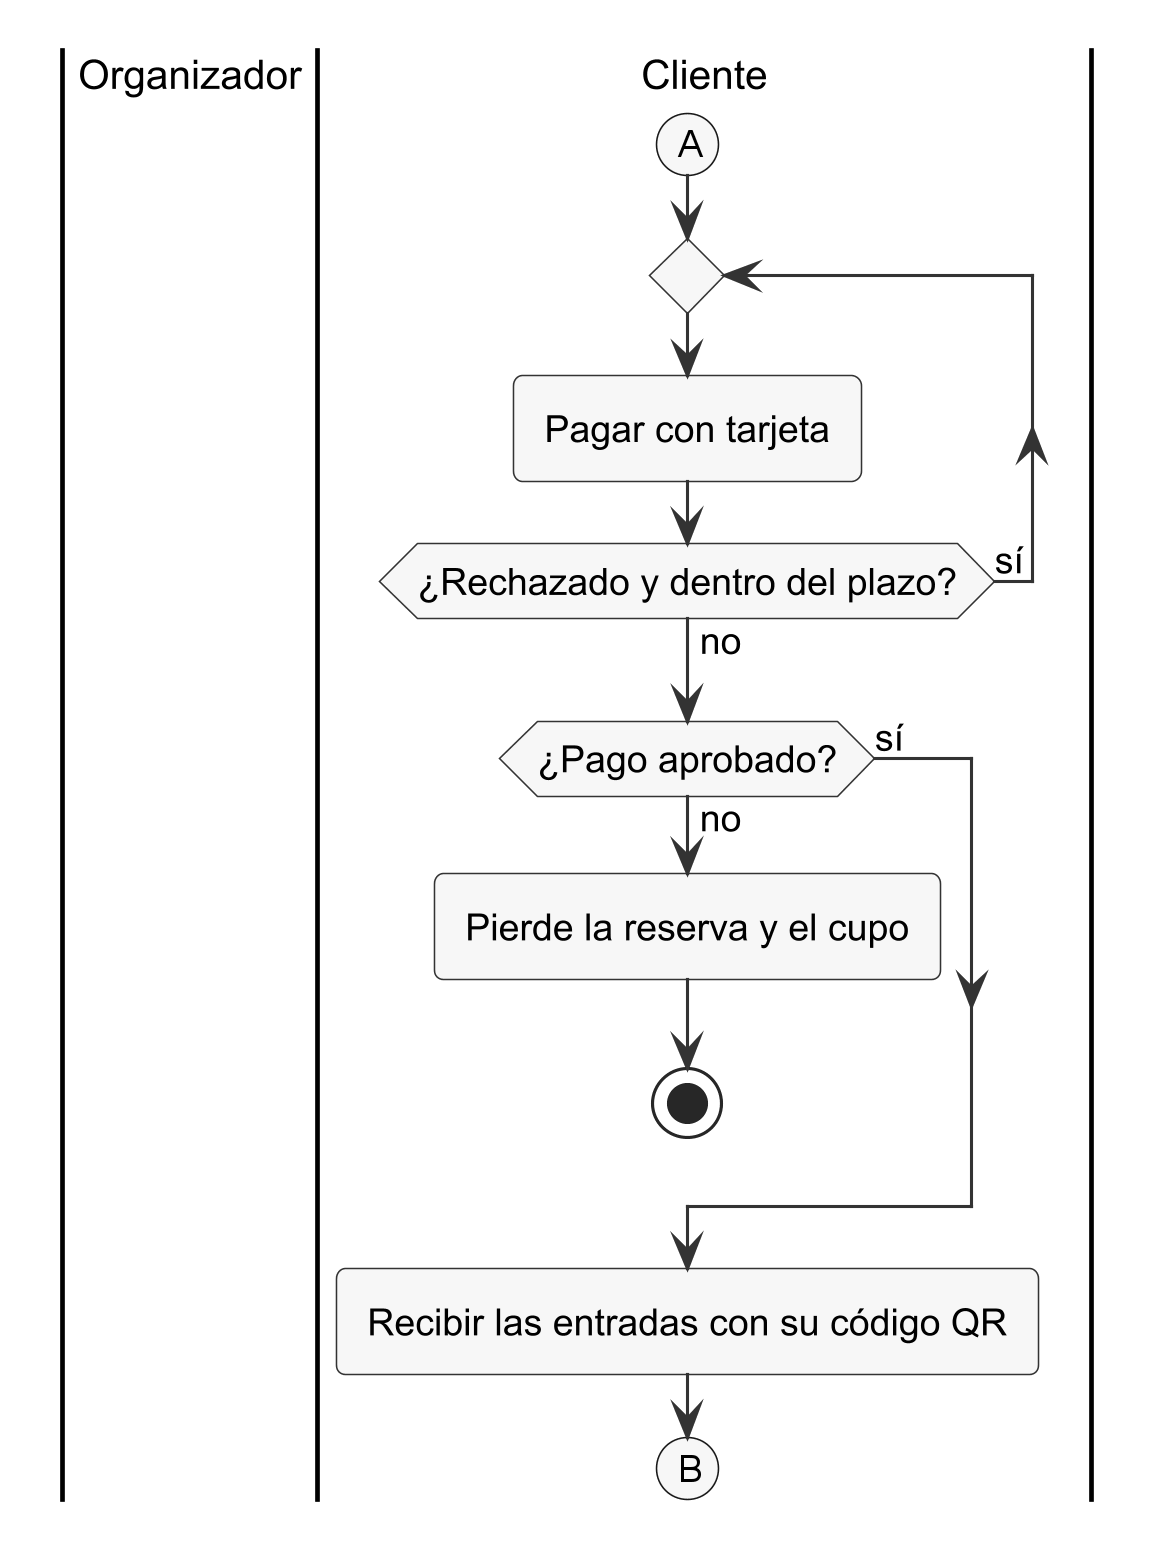

The diagram above was rendered by PlantUML. Its source (embedded in the PNG):
@startuml actividad-2-pago
skinparamlocked dpi 300
!include _estilo.iuml
skinparam ActivityFontSize 12
skinparam ActivityDiamondFontSize 12
skinparam ArrowFontSize 12
skinparam SwimlaneTitleFontSize 13
skinparam ActivityBorderColor #333333
skinparam ActivityBackgroundColor #F7F7F7
skinparam ActivityDiamondBackgroundColor #F7F7F7
' Diagrama de actividad del proceso de negocio, parte 3 de 4: pago y entrega de las entradas.
' Sin recomendaciones de eventos al final: RF-09 no está construido.

|Organizador|
|Cliente|
(A)
repeat
  :Pagar con tarjeta;
repeat while (¿Rechazado y dentro del plazo?) is (sí) not (no)
if (¿Pago aprobado?) then (no)
  :Pierde la reserva y el cupo;
  stop
else (sí)
endif
:Recibir las entradas con su código QR;
(B)
detach
@enduml